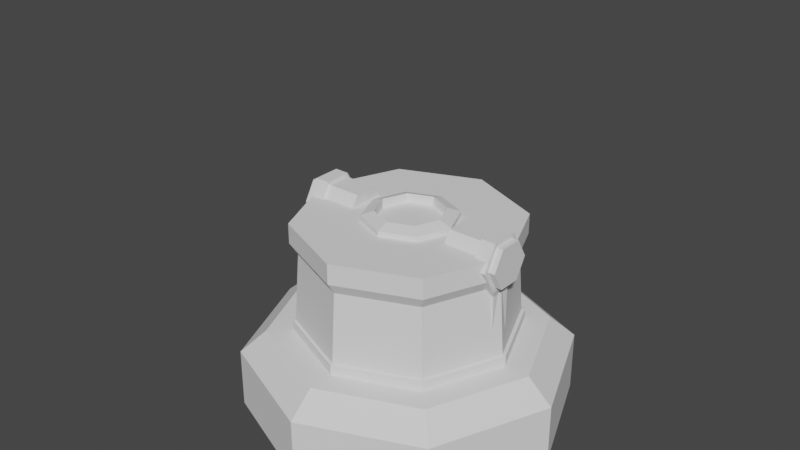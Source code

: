 # Source: Tower1base.blend  (saved by Blender 2.90.8; exported with 4.5.12 LTS)
import bpy
from mathutils import Matrix  # noqa: F401  (used for matrix-valued properties, if any)

bpy.ops.wm.read_factory_settings(use_empty=True)
scene = bpy.context.scene
scene.name = 'Scene'

# ---- world
world_world = bpy.data.worlds.new('World'); scene.world = world_world
world_world.use_nodes = True; world_world.node_tree.nodes.clear()
_N = world_world.node_tree.nodes; _L = world_world.node_tree.links
n0 = _N.new('ShaderNodeOutputWorld'); n0.name = 'World Output'; n0.location = (300, 300)
n1 = _N.new('ShaderNodeBackground'); n1.name = 'Background'; n1.location = (10, 300)
n1.inputs[0].default_value = (0.05088, 0.05088, 0.05088, 1.0)
_L.new(n1.outputs[0], n0.inputs[0])
n0.is_active_output = True
world_world.color = (0.05088, 0.05088, 0.05088)
world_world.use_sun_shadow = False
world_world.sun_shadow_jitter_overblur = 0.0

# ---- meshes
me_cube_001 = bpy.data.meshes.new('Cube.001')
me_cube_001.from_pydata([(-1.03, -1.03, -0.2674), (-1.03, -1.03, 0.2674), (-1.03, 1.03, -0.2674), (-1.03, 1.03, 0.2674), (1.03, -1.03, -0.2674), (1.03, -1.03, 0.2674), (1.03, 1.03, -0.2674), (1.03, 1.03, 0.2674), (-1.457, 3.185e-08, -0.2674), (-1.457, -3.185e-08, 0.2674), (1.457, -3.185e-08, -0.2674), (1.457, 3.185e-08, 0.2674), (6.165e-08, 1.457, -0.2674), (-2.044e-09, 1.457, 0.2674), (-2.044e-09, -1.457, -0.2674), (6.165e-08, -1.457, 0.2674), (0.0, 0.0, -0.2674), (-0.9773, 1.541e-08, 0.4672), (-0.6911, 0.6911, 0.4672), (4.63e-08, 0.9773, 0.4672), (0.6911, 0.6911, 0.4672), (0.9773, -1.956e-09, 0.4672), (0.6911, -0.6911, 0.4672), (2.893e-08, -0.9773, 0.4672), (-0.6911, -0.6911, 0.4672), (-1.229, -2.269e-08, 0.4672), (-0.8687, 0.8687, 0.4672), (3.549e-10, 1.229, 0.4672), (0.8687, 0.8687, 0.4672), (1.229, 3.101e-08, 0.4672), (0.8687, -0.8687, 0.4672), (5.405e-08, -1.229, 0.4672), (-0.8687, -0.8687, 0.4672), (1.671e-09, 1.185e-08, 1.479), (0.9258, -4.741e-09, 1.193), (-0.9258, 1.171e-08, 1.193), (3.891e-08, 0.9258, 1.193), (2.246e-08, -0.9258, 1.193), (-0.6546, 0.6546, 1.193), (0.6546, 0.6546, 1.193), (0.6546, -0.6546, 1.193), (-0.6546, -0.6546, 1.193), (0.9943, -4.112e-09, 1.297), (-0.9943, 1.356e-08, 1.297), (4.179e-08, 0.9943, 1.297), (2.412e-08, -0.9943, 1.297), (-0.703, 0.703, 1.297), (0.703, 0.703, 1.297), (0.703, -0.703, 1.297), (-0.703, -0.703, 1.297), (0.9943, -4.112e-09, 1.479), (-0.9943, 1.356e-08, 1.479), (4.179e-08, 0.9943, 1.479), (2.412e-08, -0.9943, 1.479), (-0.703, 0.703, 1.479), (0.703, 0.703, 1.479), (0.703, -0.703, 1.479), (-0.703, -0.703, 1.479)], [], [(8, 9, 3, 2), (12, 13, 7, 6), (10, 11, 5, 4), (14, 15, 1, 0), (16, 10, 4, 14), (7, 13, 27, 28), (1, 15, 31, 32), (12, 6, 10, 16), (6, 7, 11, 10), (0, 1, 9, 8), (2, 12, 16, 8), (3, 9, 25, 26), (9, 1, 32, 25), (8, 16, 14, 0), (4, 5, 15, 14), (2, 3, 13, 12), (20, 19, 36, 39), (24, 23, 37, 41), (21, 20, 39, 34), (23, 22, 40, 37), (15, 5, 30, 31), (13, 3, 26, 27), (5, 11, 29, 30), (11, 7, 28, 29), (17, 18, 26, 25), (19, 20, 28, 27), (21, 22, 30, 29), (23, 24, 32, 31), (24, 17, 25, 32), (20, 21, 29, 28), (18, 19, 27, 26), (22, 23, 31, 30), (41, 37, 45, 49), (34, 39, 47, 42), (37, 40, 48, 45), (38, 35, 43, 46), (19, 18, 38, 36), (17, 24, 41, 35), (22, 21, 34, 40), (18, 17, 35, 38), (46, 43, 51, 54), (48, 42, 50, 56), (43, 49, 57, 51), (44, 46, 54, 52), (39, 36, 44, 47), (36, 38, 46, 44), (35, 41, 49, 43), (40, 34, 42, 48), (33, 51, 57, 53), (52, 54, 51, 33), (55, 52, 33, 50), (50, 33, 53, 56), (45, 48, 56, 53), (42, 47, 55, 50), (49, 45, 53, 57), (47, 44, 52, 55)])
_uv = me_cube_001.uv_layers.new(name='UVMap')
_uv.uv.foreach_set('vector', [0.6811, 0.3211, 0.6811, 0.08775, 0.8115, 0.08775, 0.8115, 0.3211, 0.09215, 0.3231, 0.09215, 0.08976, 0.2225, 0.08976, 0.2225, 0.3231, 0.7855, 0.4429, 0.7855, 0.6762, 0.6552, 0.6762, 0.6552, 0.4429, 0.1303, 0.3231, 0.1303, 0.5564, 0.0, 0.5564, 3.483e-08, 0.3231, 0.6552, 0.6129, 0.6552, 0.7829, 0.5348, 0.7331, 0.4849, 0.6129, 0.2225, 0.08976, 0.09215, 0.08976, 0.1024, 0.002007, 0.2123, 0.002007, 0.0, 0.5564, 0.1303, 0.5564, 0.1201, 0.6441, 0.01022, 0.6441, 0.3146, 0.6129, 0.3645, 0.4927, 0.4849, 0.4429, 0.4849, 0.6129, 0.2193, 0.9976, 0.2193, 0.7643, 0.3114, 0.7667, 0.3114, 1.0, 0.9078, 0.3218, 0.9004, 0.08857, 0.9926, 0.08803, 1.0, 0.3212, 0.3645, 0.7331, 0.3146, 0.6129, 0.4849, 0.6129, 0.4849, 0.7829, 0.8115, 0.08775, 0.6811, 0.08775, 0.6914, 0.0, 0.8012, 0.0, 0.9926, 0.08803, 0.9004, 0.08857, 0.9223, 0.0004595, 1.0, 0.0, 0.6552, 0.4429, 0.6552, 0.6129, 0.4849, 0.6129, 0.5348, 0.4927, 0.2225, 0.3255, 0.2225, 0.5588, 0.1303, 0.5564, 0.1303, 0.3231, 5.572e-08, 0.3207, 0.0, 0.08738, 0.09215, 0.08976, 0.09215, 0.3231, 0.4657, 0.4429, 0.3783, 0.4429, 0.3806, 0.126, 0.4634, 0.126, 0.6804, 0.4429, 0.593, 0.4429, 0.5953, 0.126, 0.6781, 0.126, 0.1436, 0.6461, 0.2054, 0.6467, 0.2054, 0.9635, 0.1468, 0.963, 0.593, 0.4429, 0.5312, 0.4413, 0.5367, 0.1245, 0.5953, 0.126, 0.1303, 0.5564, 0.2225, 0.5588, 0.1978, 0.6461, 0.1201, 0.6441, 0.09215, 0.08976, 0.0, 0.08738, 0.02468, 4.173e-08, 0.1024, 0.002007, 0.6552, 0.6762, 0.7855, 0.6762, 0.7753, 0.7639, 0.6654, 0.7639, 0.3146, 0.08738, 0.2225, 0.08976, 0.2123, 0.002007, 0.29, 0.0, 0.9291, 0.4722, 0.8483, 0.5056, 0.8276, 0.4848, 0.9291, 0.4429, 0.8149, 0.5862, 0.8483, 0.6669, 0.8276, 0.6876, 0.7855, 0.5862, 0.1436, 0.6755, 0.0628, 0.7089, 0.04205, 0.6881, 0.1436, 0.6461, 0.02935, 0.7895, 0.0628, 0.8701, 0.04205, 0.8909, 0.0, 0.7895, 0.0628, 0.8701, 0.1436, 0.9036, 0.1436, 0.9329, 0.04205, 0.8909, 0.8483, 0.6669, 0.9291, 0.7003, 0.9291, 0.7296, 0.8276, 0.6876, 0.8483, 0.5056, 0.8149, 0.5862, 0.7855, 0.5862, 0.8276, 0.4848, 0.0628, 0.7089, 0.02935, 0.7895, 0.0, 0.7895, 0.04205, 0.6881, 0.6781, 0.126, 0.5953, 0.126, 0.5922, 0.08115, 0.6811, 0.08115, 0.5219, 0.1245, 0.4634, 0.126, 0.4664, 0.08115, 0.5293, 0.07953, 0.5953, 0.126, 0.5367, 0.1245, 0.5293, 0.07953, 0.5922, 0.08115, 0.8973, 0.1244, 0.8145, 0.1244, 0.8115, 0.07953, 0.9004, 0.07953, 0.3783, 0.4429, 0.3165, 0.4413, 0.322, 0.1245, 0.3806, 0.126, 0.933, 0.4429, 0.9948, 0.4448, 0.9876, 0.7615, 0.9291, 0.7597, 0.3107, 0.7643, 0.2232, 0.7643, 0.2255, 0.4475, 0.3083, 0.4475, 0.8996, 0.4412, 0.8122, 0.4412, 0.8145, 0.1244, 0.8973, 0.1244, 0.9004, 0.07953, 0.8115, 0.07953, 0.8115, 0.0, 0.9004, 0.0, 0.3114, 0.4026, 0.2225, 0.4026, 0.2225, 0.3231, 0.3114, 0.3231, 0.9319, 0.8046, 0.9948, 0.8065, 0.9944, 0.886, 0.9315, 0.8841, 0.3775, 0.08115, 0.3146, 0.07953, 0.3146, 0.0, 0.3775, 0.001624, 0.4634, 0.126, 0.3806, 0.126, 0.3775, 0.08115, 0.4664, 0.08115, 0.3806, 0.126, 0.322, 0.1245, 0.3146, 0.07953, 0.3775, 0.08115, 0.9291, 0.7597, 0.9876, 0.7615, 0.9948, 0.8065, 0.9319, 0.8046, 0.3083, 0.4475, 0.2255, 0.4475, 0.2225, 0.4026, 0.3114, 0.4026, 0.9017, 0.8456, 0.9017, 0.9616, 0.8196, 0.9277, 0.7855, 0.8456, 0.6552, 0.8799, 0.6892, 0.7979, 0.7714, 0.7639, 0.7714, 0.8799, 0.6892, 0.962, 0.6552, 0.8799, 0.7714, 0.8799, 0.7714, 0.996, 0.9017, 0.7296, 0.9017, 0.8456, 0.7855, 0.8456, 0.8196, 0.7636, 0.5922, 0.08115, 0.5293, 0.07953, 0.5293, 0.0, 0.5922, 0.001625, 0.6811, 0.3211, 0.744, 0.3227, 0.744, 0.4022, 0.6811, 0.4006, 0.6811, 0.08115, 0.5922, 0.08115, 0.5922, 0.001625, 0.6811, 0.001624, 0.4664, 0.08115, 0.3775, 0.08115, 0.3775, 0.001624, 0.4664, 0.001625])
me_cube_001.use_remesh_fix_poles = True
me_cube_001.use_remesh_preserve_attributes = False
me_cube_001.use_mirror_vertex_groups = False
me_cube_001.update()
me_circle = bpy.data.meshes.new('Circle')
me_circle.from_pydata([(-1.0, -2.98e-08, 1.566), (0.7071, 0.7071, 1.725), (0.8777, 2.235e-08, 1.517), (-1.0, -3.725e-08, 1.725), (0.8777, 2.235e-08, 1.419), (-0.8049, -0.1079, 2.751), (-0.8049, -0.2158, 2.564), (-0.8049, -0.1079, 2.377), (-0.8049, 0.1079, 2.377), (-0.8049, 0.2158, 2.564), (-0.8049, 0.1079, 2.751), (-0.9347, -0.1019, 2.74), (-0.9347, -0.2038, 2.564), (-0.9347, -0.1019, 2.387), (-0.9347, 0.1019, 2.387), (-0.9347, 0.2038, 2.564), (-0.9347, 0.1019, 2.74), (-0.8217, 0.09225, 2.291), (-0.8217, -0.09225, 2.291), (-0.918, 0.09225, 2.291), (-0.918, -0.09225, 2.291), (-0.8217, 0.09225, 1.626), (-0.8217, -0.09225, 1.626), (-0.918, 0.09225, 1.626), (-0.918, -0.09225, 1.626), (-0.9347, -0.2487, 2.564), (-0.9347, -0.1244, 2.779), (-0.9347, -0.1244, 2.348), (-0.9347, 0.1244, 2.348), (-0.9347, 0.2487, 2.564), (-0.9347, 0.1244, 2.779), (-0.9947, -0.2038, 2.564), (-0.9947, -0.1019, 2.74), (-0.9947, -0.1019, 2.387), (-0.9947, 0.1019, 2.387), (-0.9947, 0.2038, 2.564), (-0.9947, 0.1019, 2.74), (-0.8049, -0.2487, 2.564), (-0.8049, -0.1244, 2.779), (-0.8049, -0.1244, 2.348), (-0.8049, 0.1244, 2.348), (-0.8049, 0.2487, 2.564), (-0.8049, 0.1244, 2.779), (-0.483, -0.2158, 2.564), (-0.483, -0.1079, 2.751), (-0.483, -0.1079, 2.377), (-0.483, 0.1079, 2.377), (-0.483, 0.2158, 2.564), (-0.483, 0.1079, 2.751), (-8.984e-08, 1.0, 1.566), (0.7071, 0.7071, 1.566), (1.0, -2.98e-08, 1.566), (0.7071, -0.7071, 1.566), (-8.984e-08, -1.0, 1.566), (-0.7071, -0.7071, 1.566), (-0.7071, 0.7071, 1.566), (-4.492e-08, 1.0, 1.725), (0.7071, -0.7071, 1.725), (-4.492e-08, -1.0, 1.725), (-0.7071, -0.7071, 1.725), (-0.7071, 0.7071, 1.725), (0.6206, 0.6206, 1.517), (-4.492e-08, 0.8777, 1.517), (0.6206, -0.6206, 1.517), (-4.492e-08, -0.8777, 1.517), (-0.6206, -0.6206, 1.517), (-0.8777, 2.235e-08, 1.517), (-0.6206, 0.6206, 1.517), (1.0, -2.98e-08, 1.725), (0.5769, 0.5769, 1.763), (-4.492e-08, 0.8158, 1.763), (0.8158, -1.49e-08, 1.763), (0.5769, -0.5769, 1.763), (-8.984e-08, -0.8158, 1.763), (-0.5769, -0.5769, 1.763), (-0.8158, 2.98e-08, 1.763), (-0.5769, 0.5769, 1.763), (0.6206, 0.6206, 1.419), (-8.984e-08, 0.8777, 1.419), (0.6206, -0.6206, 1.419), (-4.492e-08, -0.8777, 1.419), (-0.6206, -0.6206, 1.419), (-0.8777, 2.98e-08, 1.419), (-0.6206, 0.6206, 1.419), (0.8049, -0.1079, 2.751), (0.8049, -0.2158, 2.564), (0.8049, -0.1079, 2.377), (0.8049, 0.1079, 2.377), (0.8049, 0.2158, 2.564), (0.8049, 0.1079, 2.751), (0.9347, -0.1019, 2.74), (0.9347, -0.2038, 2.564), (0.9347, -0.1019, 2.387), (0.9347, 0.1019, 2.387), (0.9347, 0.2038, 2.564), (0.9347, 0.1019, 2.74), (0.8217, 0.09225, 2.291), (0.8217, -0.09225, 2.291), (0.918, 0.09225, 2.291), (0.918, -0.09225, 2.291), (0.8217, 0.09225, 1.626), (0.8217, -0.09225, 1.626), (0.918, 0.09225, 1.626), (0.918, -0.09225, 1.626), (0.9347, -0.2487, 2.564), (0.9347, -0.1244, 2.779), (0.9347, -0.1244, 2.348), (0.9347, 0.1244, 2.348), (0.9347, 0.2487, 2.564), (0.9347, 0.1244, 2.779), (0.9947, -0.2038, 2.564), (0.9947, -0.1019, 2.74), (0.9947, -0.1019, 2.387), (0.9947, 0.1019, 2.387), (0.9947, 0.2038, 2.564), (0.9947, 0.1019, 2.74), (0.8049, -0.2487, 2.564), (0.8049, -0.1244, 2.779), (0.8049, -0.1244, 2.348), (0.8049, 0.1244, 2.348), (0.8049, 0.2487, 2.564), (0.8049, 0.1244, 2.779), (0.483, -0.2158, 2.564), (0.483, -0.1079, 2.751), (0.483, -0.1079, 2.377), (0.483, 0.1079, 2.377), (0.483, 0.2158, 2.564), (0.483, 0.1079, 2.751)], [], [(52, 51, 68, 57), (55, 0, 3, 60), (51, 50, 1, 68), (0, 54, 59, 3), (50, 49, 56, 1), (68, 1, 69, 71), (51, 52, 63, 2), (0, 55, 67, 66), (50, 51, 2, 61), (54, 0, 66, 65), (3, 59, 74, 75), (1, 56, 70, 69), (57, 68, 71, 72), (60, 3, 75, 76), (83, 78, 77, 4, 79, 80, 81, 82), (2, 63, 79, 4), (61, 2, 4, 77), (42, 30, 26, 38), (40, 28, 29, 41), (37, 25, 27, 39), (41, 29, 30, 42), (40, 17, 19, 28), (38, 26, 25, 37), (15, 35, 36, 16), (10, 48, 47, 9), (17, 21, 23, 19), (28, 19, 20, 27), (27, 20, 18, 39), (39, 18, 17, 40), (22, 24, 23, 21), (18, 22, 21, 17), (20, 24, 22, 18), (19, 23, 24, 20), (12, 25, 26, 11), (13, 27, 25, 12), (14, 28, 27, 13), (15, 29, 28, 14), (16, 30, 29, 15), (11, 26, 30, 16), (31, 32, 36, 35, 34, 33), (13, 33, 34, 14), (11, 32, 31, 12), (16, 36, 32, 11), (14, 34, 35, 15), (12, 31, 33, 13), (5, 38, 37, 6), (6, 37, 39, 7), (7, 39, 40, 8), (8, 40, 41, 9), (9, 41, 42, 10), (10, 42, 38, 5), (43, 45, 46, 47, 48, 44), (8, 46, 45, 7), (6, 43, 44, 5), (5, 44, 48, 10), (9, 47, 46, 8), (7, 45, 43, 6), (52, 57, 58, 53), (53, 58, 59, 54), (55, 60, 56, 49), (62, 78, 83, 67), (53, 64, 63, 52), (54, 65, 64, 53), (50, 61, 62, 49), (49, 62, 67, 55), (69, 70, 76, 75, 74, 73, 72, 71), (58, 73, 74, 59), (60, 76, 70, 56), (57, 72, 73, 58), (66, 82, 81, 65), (64, 80, 79, 63), (67, 83, 82, 66), (65, 81, 80, 64), (61, 77, 78, 62), (121, 117, 105, 109), (119, 120, 108, 107), (116, 118, 106, 104), (120, 121, 109, 108), (119, 107, 98, 96), (117, 116, 104, 105), (94, 95, 115, 114), (89, 88, 126, 127), (96, 98, 102, 100), (107, 106, 99, 98), (106, 118, 97, 99), (118, 119, 96, 97), (101, 100, 102, 103), (97, 96, 100, 101), (99, 97, 101, 103), (98, 99, 103, 102), (91, 90, 105, 104), (92, 91, 104, 106), (93, 92, 106, 107), (94, 93, 107, 108), (95, 94, 108, 109), (90, 95, 109, 105), (110, 112, 113, 114, 115, 111), (92, 93, 113, 112), (90, 91, 110, 111), (95, 90, 111, 115), (93, 94, 114, 113), (91, 92, 112, 110), (84, 85, 116, 117), (85, 86, 118, 116), (86, 87, 119, 118), (87, 88, 120, 119), (88, 89, 121, 120), (89, 84, 117, 121), (122, 123, 127, 126, 125, 124), (87, 86, 124, 125), (85, 84, 123, 122), (84, 89, 127, 123), (88, 87, 125, 126), (86, 85, 122, 124)])
_uv = me_circle.uv_layers.new(name='UVMap')
_uv.uv.foreach_set('vector', [0.8431, 0.5231, 0.8414, 0.6803, 0.8061, 0.6803, 0.8078, 0.5231, 0.8431, 0.2086, 0.8414, 0.3658, 0.8061, 0.3658, 0.8078, 0.2086, 0.8414, 0.6803, 0.8431, 0.8375, 0.8078, 0.8375, 0.8061, 0.6803, 0.8414, 0.3658, 0.8431, 0.5231, 0.8078, 0.5231, 0.8061, 0.3658, 0.9168, 0.1581, 0.9168, 0.0008012, 0.9521, 0.0, 0.9521, 0.1573, 0.5835, 0.2223, 0.6487, 0.06512, 0.6777, 0.09408, 0.6245, 0.2223, 0.3609, 0.2223, 0.4261, 0.06512, 0.4454, 0.08436, 0.3882, 0.2223, 0.5835, 0.667, 0.6487, 0.5098, 0.668, 0.5291, 0.6107, 0.667, 0.4261, 0.3796, 0.3609, 0.2223, 0.3882, 0.2223, 0.4454, 0.3603, 0.6487, 0.8243, 0.5835, 0.667, 0.6107, 0.667, 0.668, 0.805, 0.3609, 0.667, 0.4261, 0.5098, 0.4551, 0.5388, 0.4019, 0.667, 0.6487, 0.06512, 0.8061, 0.0, 0.8061, 0.04095, 0.6777, 0.09408, 0.6487, 0.3796, 0.5835, 0.2223, 0.6245, 0.2223, 0.6777, 0.3506, 0.4261, 0.8243, 0.3609, 0.667, 0.4019, 0.667, 0.4551, 0.7953, 0.3609, 0.1056, 0.3609, 0.255, 0.2552, 0.3606, 0.1057, 0.3606, 0.0, 0.255, 2.999e-08, 0.1056, 0.1057, 0.0, 0.2552, 1.998e-08, 0.3355, 0.7746, 0.337, 0.6366, 0.3589, 0.6366, 0.3574, 0.7746, 0.337, 0.9125, 0.3355, 0.7746, 0.3574, 0.7746, 0.3589, 0.9125, 0.5818, 0.9447, 0.553, 0.9447, 0.553, 0.8894, 0.5818, 0.8894, 0.9298, 0.4499, 0.9009, 0.4499, 0.9009, 0.4005, 0.9298, 0.4005, 0.9009, 0.6107, 0.872, 0.6107, 0.872, 0.5614, 0.9009, 0.5614, 0.2073, 0.9507, 0.1784, 0.9507, 0.1784, 0.9044, 0.2073, 0.9044, 0.9298, 0.4499, 0.926, 0.4629, 0.9046, 0.4629, 0.9009, 0.4499, 0.9168, 0.1581, 0.9457, 0.1581, 0.9457, 0.2044, 0.9168, 0.2044, 0.2882, 0.9423, 0.2749, 0.9423, 0.2749, 0.9044, 0.2882, 0.9044, 0.08043, 0.976, 0.08043, 0.9044, 0.1206, 0.9044, 0.1206, 0.976, 0.926, 0.4629, 0.926, 0.6107, 0.9046, 0.6107, 0.9046, 0.4629, 0.02768, 0.8565, 0.03483, 0.8437, 0.07589, 0.8437, 0.08304, 0.8565, 0.872, 0.5614, 0.8757, 0.5483, 0.8971, 0.5483, 0.9009, 0.5614, 0.2491, 0.8565, 0.2563, 0.8437, 0.2973, 0.8437, 0.3045, 0.8565, 0.8934, 0.6107, 0.9148, 0.6107, 0.9148, 0.6517, 0.8934, 0.6517, 0.2563, 0.8437, 0.2563, 0.6958, 0.2973, 0.6958, 0.2973, 0.8437, 0.8757, 0.5483, 0.8757, 0.4005, 0.8971, 0.4005, 0.8971, 0.5483, 0.03483, 0.8437, 0.03483, 0.6958, 0.07589, 0.6958, 0.07589, 0.8437, 0.9696, 0.9678, 0.9696, 0.9778, 0.9217, 0.9501, 0.9303, 0.9451, 0.07804, 0.8651, 0.08304, 0.8565, 0.1107, 0.9044, 0.1007, 0.9044, 0.03268, 0.8651, 0.02768, 0.8565, 0.08304, 0.8565, 0.07804, 0.8651, 0.009996, 0.9044, 0.0, 0.9044, 0.02768, 0.8565, 0.03268, 0.8651, 0.9303, 0.8998, 0.9217, 0.8948, 0.9696, 0.8672, 0.9696, 0.8772, 0.9303, 0.9451, 0.9217, 0.9501, 0.9217, 0.8948, 0.9303, 0.8998, 0.8431, 0.725, 0.8431, 0.6797, 0.8824, 0.657, 0.9217, 0.6796, 0.9217, 0.725, 0.8824, 0.7476, 0.8413, 0.8828, 0.8279, 0.8828, 0.8279, 0.8375, 0.8413, 0.8375, 0.2882, 0.9044, 0.3016, 0.9044, 0.3016, 0.9423, 0.2882, 0.9423, 0.9282, 0.656, 0.9148, 0.656, 0.9148, 0.6107, 0.9282, 0.6107, 0.2348, 0.9448, 0.2214, 0.9448, 0.2214, 0.9044, 0.2348, 0.9044, 0.2481, 0.9448, 0.2348, 0.9448, 0.2348, 0.9044, 0.2481, 0.9044, 0.9937, 0.07929, 1.0, 0.08295, 0.9521, 0.1106, 0.9521, 0.1033, 0.2288, 0.9044, 0.2214, 0.9044, 0.2491, 0.8565, 0.2528, 0.8628, 0.2528, 0.8628, 0.2491, 0.8565, 0.3045, 0.8565, 0.3008, 0.8628, 0.3008, 0.8628, 0.3045, 0.8565, 0.3321, 0.9044, 0.3248, 0.9044, 0.9521, 0.007321, 0.9521, 0.0, 1.0, 0.02765, 0.9937, 0.03131, 0.9937, 0.03131, 1.0, 0.02765, 1.0, 0.08295, 0.9937, 0.07929, 0.9263, 0.2806, 0.8847, 0.3046, 0.8431, 0.2806, 0.8431, 0.2326, 0.8847, 0.2086, 0.9263, 0.2326, 0.4089, 0.961, 0.4089, 0.8894, 0.4569, 0.8894, 0.4569, 0.961, 0.0, 0.976, 0.0, 0.9044, 0.04021, 0.9044, 0.04021, 0.976, 0.5049, 0.8894, 0.5049, 0.961, 0.4569, 0.961, 0.4569, 0.8894, 0.7172, 0.8894, 0.7172, 0.961, 0.6744, 0.961, 0.6744, 0.8894, 0.7601, 0.8894, 0.7601, 0.961, 0.7172, 0.961, 0.7172, 0.8894, 0.9858, 0.8151, 0.9506, 0.8143, 0.9506, 0.657, 0.9858, 0.6578, 0.9298, 0.4013, 0.965, 0.4005, 0.965, 0.5578, 0.9298, 0.5586, 0.9616, 0.3667, 0.9263, 0.3659, 0.9263, 0.2086, 0.9616, 0.2094, 0.9869, 0.539, 0.965, 0.5385, 0.965, 0.4005, 0.9869, 0.401, 0.5835, 0.0, 0.5835, 0.0272, 0.4454, 0.08436, 0.4261, 0.06512, 0.6487, 0.8243, 0.668, 0.805, 0.8061, 0.8622, 0.8061, 0.8894, 0.4261, 0.3796, 0.4454, 0.3603, 0.5835, 0.4175, 0.5835, 0.4447, 0.8061, 0.4447, 0.8061, 0.4719, 0.668, 0.5291, 0.6487, 0.5098, 0.2372, 0.3606, 0.3355, 0.4588, 0.3355, 0.5976, 0.2372, 0.6958, 0.09827, 0.6958, 3.999e-08, 0.5976, 0.0, 0.4588, 0.09827, 0.3606, 0.5835, 0.4447, 0.5835, 0.4856, 0.4551, 0.5388, 0.4261, 0.5098, 0.4261, 0.8243, 0.4551, 0.7953, 0.5835, 0.8484, 0.5835, 0.8894, 0.6487, 0.3796, 0.6777, 0.3506, 0.8061, 0.4037, 0.8061, 0.4447, 0.3355, 0.4986, 0.3574, 0.4986, 0.3589, 0.6366, 0.337, 0.6366, 0.9129, 0.9767, 0.891, 0.9763, 0.891, 0.8382, 0.9129, 0.8387, 0.337, 0.3606, 0.3589, 0.3606, 0.3574, 0.4986, 0.3355, 0.4986, 0.8061, 0.838, 0.8279, 0.8375, 0.8279, 0.9755, 0.8061, 0.976, 0.9834, 0.3466, 0.9616, 0.3471, 0.9616, 0.2091, 0.9834, 0.2086, 0.1206, 0.9597, 0.1206, 0.9044, 0.1495, 0.9044, 0.1495, 0.9597, 0.872, 0.5614, 0.872, 0.6107, 0.8431, 0.6107, 0.8431, 0.5614, 0.9217, 0.8672, 0.9217, 0.8178, 0.9506, 0.8178, 0.9506, 0.8672, 0.872, 0.6107, 0.872, 0.657, 0.8431, 0.657, 0.8431, 0.6107, 0.872, 0.5614, 0.8431, 0.5614, 0.8468, 0.5483, 0.8683, 0.5483, 0.1784, 0.9044, 0.1784, 0.9507, 0.1495, 0.9507, 0.1495, 0.9044, 0.3149, 0.9044, 0.3149, 0.9423, 0.3016, 0.9423, 0.3016, 0.9044, 0.08043, 0.976, 0.04021, 0.976, 0.04021, 0.9044, 0.08043, 0.9044, 0.8683, 0.5483, 0.8468, 0.5483, 0.8468, 0.4005, 0.8683, 0.4005, 0.8891, 0.1607, 0.8338, 0.1607, 0.8409, 0.1479, 0.882, 0.1479, 0.9506, 0.8178, 0.9217, 0.8178, 0.9254, 0.8048, 0.9468, 0.8048, 0.1384, 0.7436, 0.1938, 0.7436, 0.1866, 0.7564, 0.1455, 0.7564, 0.8934, 0.6107, 0.8934, 0.6517, 0.872, 0.6517, 0.872, 0.6107, 0.1455, 0.7564, 0.1866, 0.7564, 0.1866, 0.9044, 0.1455, 0.9044, 0.9468, 0.8048, 0.9254, 0.8048, 0.9254, 0.657, 0.9468, 0.657, 0.882, 0.1479, 0.8409, 0.1479, 0.8409, 0.0, 0.882, 3.995e-08, 0.4089, 0.8994, 0.3696, 0.922, 0.3609, 0.917, 0.4089, 0.8894, 0.8388, 0.1694, 0.8161, 0.2086, 0.8061, 0.2086, 0.8338, 0.1607, 0.8841, 0.1694, 0.8388, 0.1694, 0.8338, 0.1607, 0.8891, 0.1607, 0.9068, 0.2086, 0.8841, 0.1694, 0.8891, 0.1607, 0.9168, 0.2086, 0.3696, 0.9674, 0.4089, 0.99, 0.4089, 1.0, 0.3609, 0.9723, 0.3696, 0.922, 0.3696, 0.9674, 0.3609, 0.9723, 0.3609, 0.917, 0.9217, 0.8156, 0.8824, 0.8382, 0.8431, 0.8156, 0.8431, 0.7703, 0.8824, 0.7476, 0.9217, 0.7703, 0.8413, 0.8828, 0.8413, 0.9281, 0.8279, 0.9281, 0.8279, 0.8828, 0.3283, 0.9044, 0.3283, 0.9423, 0.3149, 0.9423, 0.3149, 0.9044, 0.2073, 0.9497, 0.2073, 0.9044, 0.2207, 0.9044, 0.2207, 0.9497, 0.2481, 0.9448, 0.2481, 0.9044, 0.2615, 0.9044, 0.2615, 0.9448, 0.2615, 0.9448, 0.2615, 0.9044, 0.2749, 0.9044, 0.2749, 0.9448, 0.8495, 0.9175, 0.891, 0.9415, 0.891, 0.9488, 0.8431, 0.9212, 0.118, 0.6958, 0.1421, 0.7373, 0.1384, 0.7436, 0.1107, 0.6958, 0.1421, 0.7373, 0.1901, 0.7373, 0.1938, 0.7436, 0.1384, 0.7436, 0.1901, 0.7373, 0.2141, 0.6958, 0.2214, 0.6958, 0.1938, 0.7436, 0.891, 0.8455, 0.8495, 0.8695, 0.8431, 0.8659, 0.891, 0.8382, 0.8495, 0.8695, 0.8495, 0.9175, 0.8431, 0.9212, 0.8431, 0.8659, 0.8847, 0.4005, 0.8431, 0.3765, 0.8431, 0.3285, 0.8847, 0.3046, 0.9263, 0.3285, 0.9263, 0.3765, 0.6315, 0.961, 0.5835, 0.961, 0.5835, 0.8894, 0.6315, 0.8894, 0.9298, 0.5586, 0.97, 0.5586, 0.97, 0.6302, 0.9298, 0.6302, 0.5049, 0.8894, 0.553, 0.8894, 0.553, 0.961, 0.5049, 0.961, 0.6744, 0.961, 0.6315, 0.961, 0.6315, 0.8894, 0.6744, 0.8894, 0.7601, 0.8894, 0.8029, 0.8894, 0.8029, 0.961, 0.7601, 0.961])
me_circle.use_remesh_fix_poles = True
me_circle.use_remesh_preserve_attributes = False
me_circle.use_mirror_vertex_groups = False
me_circle.update()
me_circle_003 = bpy.data.meshes.new('Circle.003')
me_circle_003.from_pydata([(6.968e-09, -0.3382, 3.151), (-0.3938, -0.3382, 2.988), (-0.5569, -0.3382, 2.594), (-0.3938, -0.3382, 2.2), (5.565e-08, -0.3382, 2.037), (0.3938, -0.3382, 2.2), (0.5569, -0.3382, 2.594), (0.3938, -0.3382, 2.988), (4.321e-09, 0.2814, 3.204), (-0.4317, 0.2814, 3.025), (-0.6105, 0.2814, 2.594), (-0.4317, 0.2814, 2.162), (5.77e-08, 0.2814, 1.983), (0.4317, 0.2814, 2.162), (0.6105, 0.2814, 2.594), (0.4317, 0.2814, 3.025), (1.447e-08, -0.6304, 3.036), (-0.3127, -0.6304, 2.906), (-0.4422, -0.6304, 2.594), (-0.3127, -0.6304, 2.281), (5.313e-08, -0.6304, 2.152), (0.3127, -0.6304, 2.281), (0.4422, -0.6304, 2.594), (0.3127, -0.6304, 2.906), (9.404e-09, 0.6702, 3.178), (-0.4132, 0.6702, 3.007), (-0.5844, 0.6702, 2.594), (-0.4132, 0.6702, 2.181), (6.049e-08, 0.6702, 2.009), (0.4132, 0.6702, 2.181), (0.5844, 0.6702, 2.594), (0.4132, 0.6702, 3.007), (2.829e-08, 1.011, 2.821), (-0.161, 1.011, 2.755), (-0.2277, 1.011, 2.594), (-0.161, 1.011, 2.433), (4.819e-08, 1.011, 2.366), (0.161, 1.011, 2.433), (0.2277, 1.011, 2.594), (0.161, 1.011, 2.755), (2.235e-08, -0.9469, 2.962), (-0.2604, -0.9469, 2.854), (-0.3683, -0.9469, 2.594), (-0.2604, -0.9469, 2.333), (5.455e-08, -0.9469, 2.225), (0.2604, -0.9469, 2.333), (0.3683, -0.9469, 2.594), (0.2604, -0.9469, 2.854), (1.946e-08, -1.433, 2.957), (-0.2566, -1.433, 2.85), (-0.3629, -1.433, 2.594), (-0.2566, -1.433, 2.337), (5.118e-08, -1.433, 2.231), (0.2566, -1.433, 2.337), (0.3629, -1.433, 2.594), (0.2566, -1.433, 2.85), (1.746e-08, -1.558, 3.008), (-0.293, -1.558, 2.887), (-0.4144, -1.558, 2.594), (-0.293, -1.558, 2.301), (5.369e-08, -1.558, 2.179), (0.293, -1.558, 2.301), (0.4144, -1.558, 2.594), (0.293, -1.558, 2.887), (1.746e-08, -1.662, 3.008), (-0.293, -1.662, 2.887), (-0.4144, -1.662, 2.594), (-0.293, -1.662, 2.301), (5.369e-08, -1.662, 2.179), (0.293, -1.662, 2.301), (0.4144, -1.662, 2.594), (0.293, -1.662, 2.887), (1.777e-08, -1.701, 2.897), (-0.2142, -1.701, 2.808), (-0.3029, -1.701, 2.594), (-0.2142, -1.701, 2.38), (4.425e-08, -1.701, 2.291), (0.2142, -1.701, 2.38), (0.3029, -1.701, 2.594), (0.2142, -1.701, 2.808), (1.777e-08, -1.494, 2.897), (-0.2142, -1.494, 2.808), (-0.3029, -1.494, 2.594), (-0.2142, -1.494, 2.38), (4.425e-08, -1.494, 2.291), (0.2142, -1.494, 2.38), (0.3029, -1.494, 2.594), (0.2142, -1.494, 2.808)], [], [(1, 9, 10, 2), (6, 14, 15, 7), (4, 12, 13, 5), (2, 10, 11, 3), (0, 8, 9, 1), (7, 15, 8, 0), (5, 13, 14, 6), (3, 11, 12, 4), (2, 18, 17, 1), (7, 23, 22, 6), (5, 21, 20, 4), (3, 19, 18, 2), (1, 17, 16, 0), (0, 16, 23, 7), (6, 22, 21, 5), (4, 20, 19, 3), (12, 28, 29, 13), (10, 26, 27, 11), (8, 24, 25, 9), (15, 31, 24, 8), (13, 29, 30, 14), (11, 27, 28, 12), (9, 25, 26, 10), (14, 30, 31, 15), (29, 37, 38, 30), (27, 35, 36, 28), (25, 33, 34, 26), (30, 38, 39, 31), (28, 36, 37, 29), (26, 34, 35, 27), (24, 32, 33, 25), (31, 39, 32, 24), (23, 47, 46, 22), (21, 45, 44, 20), (19, 43, 42, 18), (17, 41, 40, 16), (16, 40, 47, 23), (22, 46, 45, 21), (20, 44, 43, 19), (18, 42, 41, 17), (47, 55, 54, 46), (45, 53, 52, 44), (43, 51, 50, 42), (41, 49, 48, 40), (40, 48, 55, 47), (46, 54, 53, 45), (44, 52, 51, 43), (42, 50, 49, 41), (50, 58, 57, 49), (55, 63, 62, 54), (53, 61, 60, 52), (51, 59, 58, 50), (49, 57, 56, 48), (48, 56, 63, 55), (54, 62, 61, 53), (52, 60, 59, 51), (56, 64, 71, 63), (62, 70, 69, 61), (60, 68, 67, 59), (58, 66, 65, 57), (63, 71, 70, 62), (61, 69, 68, 60), (59, 67, 66, 58), (57, 65, 64, 56), (67, 75, 74, 66), (65, 73, 72, 64), (64, 72, 79, 71), (70, 78, 77, 69), (68, 76, 75, 67), (66, 74, 73, 65), (71, 79, 78, 70), (69, 77, 76, 68), (33, 32, 39, 38, 37, 36, 35, 34), (79, 87, 86, 78), (77, 85, 84, 76), (75, 83, 82, 74), (73, 81, 80, 72), (72, 80, 87, 79), (78, 86, 85, 77), (76, 84, 83, 75), (74, 82, 81, 73), (81, 82, 83, 84, 85, 86, 87, 80)])
_uv = me_circle_003.uv_layers.new(name='UVMap')
_uv.uv.foreach_set('vector', [0.1294, 0.3832, 0.1332, 0.2054, 0.0, 0.207, 0.007942, 0.3846, 0.9285, 0.2905, 0.9317, 0.1128, 0.8375, 0.1107, 0.8426, 0.2886, 0.4689, 0.3773, 0.4548, 0.5547, 0.5489, 0.5574, 0.5548, 0.3798, 0.2415, 0.3773, 0.2274, 0.5547, 0.3216, 0.5574, 0.3274, 0.3798, 0.9317, 0.9406, 0.9317, 0.7629, 0.8375, 0.7624, 0.8458, 0.9402, 0.7161, 0.3833, 0.703, 0.5605, 0.8361, 0.566, 0.8375, 0.3883, 0.5548, 0.3798, 0.5489, 0.5574, 0.6821, 0.5574, 0.6763, 0.3798, 0.3274, 0.3798, 0.3216, 0.5574, 0.4548, 0.5574, 0.4489, 0.3798, 0.007942, 0.3846, 0.02145, 0.4689, 0.1179, 0.4677, 0.1294, 0.3832, 0.8426, 0.2886, 0.8685, 0.3739, 0.9367, 0.3755, 0.9285, 0.2905, 0.5548, 0.3798, 0.5673, 0.2953, 0.4991, 0.2934, 0.4689, 0.3773, 0.3274, 0.3798, 0.3399, 0.2953, 0.2717, 0.2934, 0.2415, 0.3773, 0.1294, 0.3832, 0.1179, 0.4677, 0.1861, 0.4689, 0.2154, 0.3846, 0.8375, 0.3883, 0.8284, 0.3034, 0.732, 0.2994, 0.7161, 0.3833, 0.6763, 0.3798, 0.6638, 0.2953, 0.5673, 0.2953, 0.5548, 0.3798, 0.4489, 0.3798, 0.4364, 0.2953, 0.3399, 0.2953, 0.3274, 0.3798, 0.4548, 0.5547, 0.4616, 0.6659, 0.5518, 0.6685, 0.5489, 0.5574, 0.481, 0.9949, 0.481, 0.8838, 0.3909, 0.8887, 0.3869, 1.0, 0.2274, 0.207, 0.2192, 0.09597, 0.129, 0.09445, 0.1332, 0.2054, 0.703, 0.5605, 0.7013, 0.6716, 0.8287, 0.6769, 0.8361, 0.566, 0.5489, 0.5574, 0.5518, 0.6685, 0.6793, 0.6685, 0.6821, 0.5574, 0.3216, 0.5574, 0.3244, 0.6685, 0.4519, 0.6685, 0.4548, 0.5574, 0.1332, 0.2054, 0.129, 0.09445, 0.001542, 0.09597, 0.0, 0.207, 0.9317, 0.1128, 0.9402, 0.002029, 0.85, 0.0, 0.8375, 0.1107, 0.5518, 0.6685, 0.5907, 0.7634, 0.6404, 0.7634, 0.6793, 0.6685, 0.3244, 0.6685, 0.3633, 0.7634, 0.413, 0.7634, 0.4519, 0.6685, 0.129, 0.09445, 0.089, 0.0, 0.03933, 0.0005894, 0.001542, 0.09597, 0.0, 0.8922, 0.09394, 0.8531, 0.09394, 0.8032, 2.561e-08, 0.7642, 0.09394, 0.8922, 0.1879, 0.8531, 0.1879, 0.8032, 0.09394, 0.7642, 0.6821, 0.8981, 0.7761, 0.859, 0.7761, 0.8092, 0.6821, 0.7701, 0.5736, 0.8914, 0.6676, 0.8523, 0.6676, 0.8025, 0.5736, 0.7634, 0.7013, 0.6716, 0.7363, 0.7681, 0.7859, 0.7701, 0.8287, 0.6769, 0.8685, 0.3739, 0.8833, 0.4656, 0.9402, 0.4669, 0.9367, 0.3755, 0.5673, 0.2953, 0.5754, 0.2042, 0.5186, 0.2026, 0.4991, 0.2934, 0.9115, 0.7622, 0.8943, 0.6709, 0.8375, 0.6711, 0.8433, 0.7624, 0.1179, 0.4677, 0.1109, 0.559, 0.1678, 0.5599, 0.1861, 0.4689, 0.8284, 0.3034, 0.8241, 0.212, 0.7438, 0.2087, 0.732, 0.2994, 0.6638, 0.2953, 0.6557, 0.2042, 0.5754, 0.2042, 0.5673, 0.2953, 0.4364, 0.2953, 0.4283, 0.2042, 0.348, 0.2042, 0.3399, 0.2953, 0.02145, 0.4689, 0.03058, 0.5599, 0.1109, 0.559, 0.1179, 0.4677, 0.7438, 0.2087, 0.7501, 0.06971, 0.6942, 0.0658, 0.6871, 0.2048, 0.5736, 0.9682, 0.5626, 0.8295, 0.5068, 0.835, 0.5171, 0.9738, 0.8943, 0.6709, 0.8963, 0.5318, 0.8403, 0.532, 0.8375, 0.6711, 0.1109, 0.559, 0.112, 0.6981, 0.168, 0.699, 0.1678, 0.5599, 0.8241, 0.212, 0.8292, 0.07297, 0.7501, 0.06971, 0.7438, 0.2087, 0.6557, 0.2042, 0.6551, 0.06507, 0.576, 0.06507, 0.5754, 0.2042, 0.4283, 0.2042, 0.4278, 0.06507, 0.3486, 0.06507, 0.348, 0.2042, 0.03058, 0.5599, 0.0328, 0.699, 0.112, 0.6981, 0.1109, 0.559, 0.0328, 0.699, 0.02761, 0.7345, 0.118, 0.7334, 0.112, 0.6981, 0.7501, 0.06971, 0.7459, 0.03416, 0.6821, 0.02969, 0.6942, 0.0658, 0.5626, 0.8295, 0.5736, 0.793, 0.51, 0.7993, 0.5068, 0.835, 0.8963, 0.5318, 0.9108, 0.4966, 0.8468, 0.4968, 0.8403, 0.532, 0.112, 0.6981, 0.118, 0.7334, 0.1819, 0.7345, 0.168, 0.699, 0.8292, 0.07297, 0.8363, 0.03789, 0.7459, 0.03416, 0.7501, 0.06971, 0.6551, 0.06507, 0.6607, 0.02972, 0.5703, 0.02972, 0.576, 0.06507, 0.4278, 0.06507, 0.4334, 0.02972, 0.343, 0.02972, 0.3486, 0.06507, 0.8363, 0.03789, 0.8375, 0.008193, 0.7472, 0.004466, 0.7459, 0.03416, 0.6607, 0.02972, 0.6607, 1.029e-07, 0.5703, 0.0, 0.5703, 0.02972, 0.4334, 0.02972, 0.4334, 0.0, 0.343, 0.0, 0.343, 0.02972, 0.02761, 0.7345, 0.02796, 0.7642, 0.1184, 0.7631, 0.118, 0.7334, 0.7459, 0.03416, 0.7472, 0.004466, 0.6834, 0.0, 0.6821, 0.02969, 0.5736, 0.793, 0.5716, 0.7634, 0.5079, 0.7697, 0.51, 0.7993, 0.9108, 0.4966, 0.9115, 0.4669, 0.8476, 0.4671, 0.8468, 0.4968, 0.118, 0.7334, 0.1184, 0.7631, 0.1823, 0.7642, 0.1819, 0.7345, 0.9115, 0.5507, 0.9433, 0.5507, 0.9686, 0.4894, 0.9461, 0.4669, 0.7761, 0.854, 0.8079, 0.854, 0.8332, 0.7927, 0.8107, 0.7701, 0.9663, 0.9302, 0.9888, 0.9076, 0.9635, 0.8463, 0.9317, 0.8463, 0.9747, 0.1677, 0.9972, 0.1452, 0.9719, 0.08386, 0.9402, 0.08386, 0.9461, 0.6346, 0.9686, 0.612, 0.9433, 0.5507, 0.9115, 0.5507, 0.8107, 0.9378, 0.8332, 0.9153, 0.8079, 0.854, 0.7761, 0.854, 0.9317, 0.8463, 0.9635, 0.8463, 0.9888, 0.785, 0.9663, 0.7624, 0.9402, 0.08386, 0.9719, 0.08386, 0.9972, 0.02257, 0.9747, 0.0, 0.3869, 0.7987, 0.3869, 0.8485, 0.422, 0.8838, 0.4717, 0.8838, 0.5068, 0.8485, 0.5068, 0.7987, 0.4717, 0.7634, 0.422, 0.7634, 0.9115, 0.6822, 0.9706, 0.6815, 0.9714, 0.6346, 0.9123, 0.6353, 0.9402, 0.2153, 0.9992, 0.2146, 1.0, 0.1677, 0.9409, 0.1684, 0.6794, 0.9507, 0.6794, 0.8914, 0.6327, 0.8927, 0.6327, 0.9521, 0.9402, 0.3293, 0.9992, 0.3286, 1.0, 0.2817, 0.9409, 0.2824, 0.9123, 0.7486, 0.9714, 0.7479, 0.9706, 0.6815, 0.9115, 0.6822, 0.9409, 0.2817, 1.0, 0.281, 0.9992, 0.2146, 0.9402, 0.2153, 0.6327, 0.8914, 0.5736, 0.8914, 0.5736, 0.9578, 0.6327, 0.9578, 0.9409, 0.3956, 1.0, 0.3949, 0.9992, 0.3286, 0.9402, 0.3293, 0.3402, 0.7634, 0.2741, 0.7634, 0.2274, 0.8103, 0.2274, 0.8766, 0.2741, 0.9236, 0.3402, 0.9236, 0.3869, 0.8766, 0.3869, 0.8103])
me_circle_003.use_remesh_fix_poles = True
me_circle_003.use_remesh_preserve_attributes = False
me_circle_003.use_mirror_vertex_groups = False
me_circle_003.update()
arm_armature = bpy.data.armatures.new('Armature')  # bones are not reproduced

# ---- objects
ob_base = bpy.data.objects.new('BASE', me_cube_001)
ob_rotar = bpy.data.objects.new('ROTAR', me_circle)
ob_armature = bpy.data.objects.new('Armature', arm_armature)
ob_cannon = bpy.data.objects.new('CANNON', me_circle_003)

# ---- transforms, parenting, visibility, modifiers, constraints
ob_base.parent = ob_armature
ob_base.matrix_parent_inverse = Matrix(((1.0, 0.0, 0.0, -0.0), (0.0, -4.371e-08, 1.0, -1.418), (-0.0, -1.0, -4.371e-08, 3.414e-08), (-0.0, 0.0, -0.0, 1.0)))
ob_base.location = (0.0, 0.0, 0.0)
ob_base.lineart.crease_threshold = 0.0
ob_rotar.parent = ob_armature
ob_rotar.matrix_parent_inverse = Matrix(((1.0, -0.0, 0.0, -3.417e-17), (-0.0, 7.55e-08, 1.0, -2.585), (-0.0, -1.0, 2.084e-08, -0.004487), (0.0, 0.0, -0.0, 1.0)))
ob_rotar.location = (0.0, 0.0, 0.0)
ob_rotar.lineart.crease_threshold = 0.0
ob_armature.location = (0.0, 0.0, 1.433)
ob_armature.rotation_euler = (1.571, -0.0, 0.0)
ob_armature.show_in_front = True
ob_armature.lineart.crease_threshold = 0.0
ob_cannon.parent = ob_armature
ob_cannon.matrix_parent_inverse = Matrix(((1.0, 0.0, 0.0, -3.417e-17), (0.0, -1.0, -9.837e-08, -1.556), (-0.0, -3.314e-08, -1.0, 2.585), (-0.0, 0.0, 0.0, 1.0)))
ob_cannon.location = (0.0, 0.0, 0.0)
ob_cannon.lineart.crease_threshold = 0.0

# ---- collection membership
scene.collection.objects.link(ob_base)
scene.collection.objects.link(ob_rotar)
scene.collection.objects.link(ob_armature)
scene.collection.objects.link(ob_cannon)

# ---- scene / render settings (as saved in the file)
scene.frame_start = 1; scene.frame_end = 250; scene.frame_set(1)
scene.render.engine = 'BLENDER_EEVEE_NEXT'
scene.cycles.use_denoising = False
scene.cycles.samples = 128
scene.cycles.sampling_pattern = 'TABULATED_SOBOL'
scene.cycles.use_adaptive_sampling = False
scene.cycles.use_light_tree = False
scene.view_settings.view_transform = 'Filmic'
bpy.context.view_layer.update()

# ---- added for rendering (the .blend has no active camera and no usable light): camera, sun
cam_auto = bpy.data.cameras.new('AutoCamera')
cam_auto.lens = 50.0
cam_auto.sensor_width = 36.0
cam_auto.clip_end = 1000.0
ob_auto_camera = bpy.data.objects.new('AutoCamera', cam_auto)
scene.collection.objects.link(ob_auto_camera)
ob_auto_camera.location = (5.1381, -6.29373, 5.59637)
ob_auto_camera.rotation_euler = (1.09748, -7.21219e-08, 0.694738)
scene.camera = ob_auto_camera
light_auto_sun = bpy.data.lights.new('AutoSun', 'SUN')
light_auto_sun.energy = 3.0
light_auto_sun.angle = 0.0523599
ob_auto_sun = bpy.data.objects.new('AutoSun', light_auto_sun)
scene.collection.objects.link(ob_auto_sun)
ob_auto_sun.rotation_euler = (0.872665, 0.174533, 0.523599)
bpy.context.view_layer.update()
